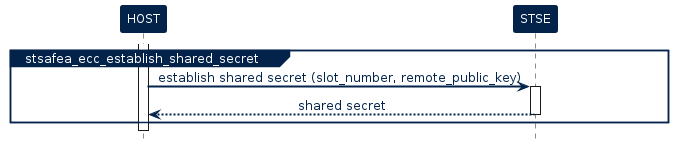

The diagram above was rendered by PlantUML. Its source (embedded in the PNG):
@startuml inline_umlgraph_30.png

!$ST_FONT = Helvetica


!$ST_WHITE =  		  "#FFFFFF"

!$ST_DARK_BLUE = 	  "#03234B"
!$ST_DARK_BLUE_75 =   "#425A78"
!$ST_DARK_BLUE_50 =   "#8191A5"
!$ST_DARK_BLUE_25 =   "#BDC5D0"

!$ST_BLUE = 		  "#3CB4E6"
!$ST_BLUE_75 = 		  "#6DC7EC"
!$ST_BLUE_50 = 		  "#9DD9F2"
!$ST_BLUE_25 = 		  "#CEECF9"

!$ST_YELLOW = 	      "#FFD200"
!$ST_YELLOW_75 =      "#FFDD40"
!$ST_YELLOW_50 =      "#FFE87F"
!$ST_YELLOW_25 =      "#FFF4BF"

!$ST_PINK =   		  "#E6007E"
!$ST_PINK_75 =		  "#EC409E"
!$ST_PINK_50 =		  "#F27FBE"
!$ST_PINK_25 =		  "#F8BCDD"


!$ST_GREY =			  "#464650"
!$ST_GREY_75 =		  "#74747C"
!$ST_GREY_50 =		  "#A2A2A7"
!$ST_GREY_25 =		  "#D1D1D3"

!$ST_GREEN = 		  "#49B170"
!$ST_GREEN_75 = 	  "#77C594"
!$ST_GREEN_50 = 	  "#A4D8B7"
!$ST_GREEN_25 = 	  "#D1EBDB"

!$ST_DARK_GREEN = 	  "#04572F"
!$ST_DARK_GREEN_75 =  "#438163"
!$ST_DARK_GREEN_50 =  "#81AB97"
!$ST_DARK_GREEN_25 =  "#BDD3C8"

!$ST_PURPLE = 		  "#8C0078"
!$ST_PURPLE_75 = 	  "#A940A9"
!$ST_PURPLE_50 = 	  "#C57FBB"
!$ST_PURPLE_25 = 	  "#E2BFDD"

skinparam shadowing             false
skinparam  Arrow {
    Color            $ST_DARK_BLUE
    FontColor        $ST_DARK_BLUE
    FontName         $ST_FONT
    FontSize         12
    MessageAlignment center
    HeadColor        $ST_DARK_BLUE
    Thickness        2
    FontStyle        normal
    LollipopColor    $ST_DARK_BLUE
  }


skinparam FontColor				$ST_DARK_BLUE
skinparam Linetype           ortho



skinparam Activity {
  BackgroundColor           $ST_BLUE_25
  BorderColor               $ST_DARK_BLUE
  FontColor                 $ST_DARK_BLUE
  FontStyle                 normal
  FontSize                  12
  Diamond {
    BackgroundColor    $ST_BLUE_25
    BorderColor        $ST_DARK_BLUE
    FontColor          $ST_DARK_BLUE
  }
}


skinparam Package {
    Style  frame
}

skinparam component {
    Style rectangle
}

skinparam Rectangle {
  BackgroundColor 		$ST_WHITE
  BorderColor     		$ST_DARK_BLUE
  FontSize        		16
  FontColor       		$ST_DARK_BLUE
  FontStyle       		bold
  BorderThickness 		1.5
  StereotypeFontName 	$ST_FONT
  StereotypeFontSize 	12
  StereotypeFontColor 	$ST_DARK_BLUE
  StereotypeFontStyle 	normal
}

skinparam File {
  BackgroundColor $ST_WHITE
  BorderColor     $ST_DARK_BLUE
  FontSize        12
  FontColor       $ST_DARK_BLUE
  FontStyle       normal
  BorderThickness 1 
  Stereotype {
    FontName $ST_FONT
    FontSize 12
    FontColor $ST_DARK_BLUE
    FontStyle normal
  }
}

skinparam Frame {
  BackgroundColor $ST_WHITE
  HeaderFontColor $ST_DARK_BLUE
  HeaderBackgroundColor $ST_DARK_BLUE
  BorderColor     $ST_DARK_BLUE
  FontSize        14
  FontColor       $ST_DARK_BLUE
  FontStyle       bold
  BorderThickness 1 
  Stereotype {
    FontName $ST_FONT
    FontSize 10
    FontColor $ST_DARK_BLUE
    FontStyle normal
  }
}

skinparam Node {
  BackgroundColor 		$ST_BLUE
  BorderColor     		$ST_DARK_BLUE
  FontSize        		16
  FontColor       		$ST_WHITE
  FontStyle       		bold
  BorderThickness 		1.5
  StereotypeFontName 	$ST_FONT
  StereotypeFontSize 	12
  StereotypeFontColor 	$ST_WHITE
  StereotypeFontStyle 	normal
}



skinparam	Sequence {

    BorderColor 		$ST_DARK_BLUE
    BackgroundColor 	$ST_WHITE
    StartColor 			$ST_DARK_BLUE
    EndColor 			$ST_DARK_BLUE

    ReferenceAlignment          center
    ReferenceBackgroundColor    $ST_WHITE
    ReferenceBorderColor        $ST_DARK_BLUE
    ReferenceBorderThickness    1
    ReferenceFontColor          $ST_DARK_BLUE
    ReferenceFontName           $ST_FONT
    ReferenceFontSize           12
    ReferenceFontStyle          normal
    ReferenceHeaderBackgroundColor  $ST_WHITE

    Message {
      Alignment     center
      TextAligmenet center
    }

    Title {
        FontColor $ST_DARK_BLUE
        FontName  $ST_FONT
        FontSize  16
        FontStyle bold
    }

    Box {
        BackgroundColor $ST_WHITE
        BorderColor     $ST_DARK_BLUE
        FontColor       $ST_DARK_BLUE
        FontName        $ST_FONT
    }

    Group {
      
      BackgroundColor   $ST_DARK_BLUE
      BorderColor 		  $ST_DARK_BLUE
      FontColor 		    $ST_DARK_BLUE
      FontName          $ST_FONT
      FontStyle         normal
      FontSize          12
      
      Header {
        FontColor        $ST_WHITE
        FontSize 		 12
        FontStyle 	     normal
        BackgroundColor  $ST_DARK_BLUE
      }
      
      Body {
        BackgroundColor    $ST_WHITE
      }
    }

    Divider {
      BackgroundColor 	$ST_BLUE_25
      BorderColor 		$ST_DARK_BLUE
      BorderThickness 	1
      FontColor 		$ST_WHITE
    }   

    


    Stereotype {
      FontName  $ST_FONT
      FontSize  12
      FontColor $ST_WHITE
      FontStyle normal
    }  

}


skinparam stereotype {
    StereotypePosition          center
    CBackgroundColor 			$ST_WHITE
    CBorderColor 				$ST_DARK_BLUE
    ABackgroundColor 			$ST_WHITE
    ABorderColor 				$ST_DARK_BLUE
    IBackgroundColor 			$ST_WHITE
    IBorderColor 				$ST_DARK_BLUE
    EBackgroundColor 			$ST_WHITE
    EBorderColor 				$ST_DARK_BLUE
    NBackgroundColor 			$ST_WHITE
    NBorderColor 				$ST_DARK_BLUE
}

skinparam participant {
	FontName					$ST_FONT
	FontColor 					$ST_WHITE
	FontStyle					normal
    FontSize                    12
	BorderColor 				$ST_DARK_BLUE
	BackgroundColor 			$ST_DARK_BLUE
	BorderThickness 			1
	Padding                     100
}

skinparam Actor {
    BorderColor 		        $ST_DARK_BLUE
    TitleFontColor 				$ST_DARK_BLUE
    BackgroundColor 			$ST_WHITE
    StartColor 					$ST_DARK_BLUE
    EndColor 					$ST_DARK_BLUE
    BoxBackgroundColor 			$ST_BLUE_25
    BoxBorderColor 				$ST_BLUE_25
    BoxFontColor 				$ST_WHITE
    DelayFontColor 				$ST_DARK_BLUE
    LifeLineBorderColor 		$ST_DARK_BLUE
    LifeLineBorderThickness 	1
    LifeLineBackgroundColor 	$ST_WHITE
    GroupBorderColor 			$ST_DARK_BLUE
    GroupFontColor 				$ST_DARK_BLUE
    GroupHeaderFontColor 		$ST_WHITE
    DividerBackgroundColor 		$ST_BLUE_25
    DividerBorderColor 			$ST_BLUE_25
    DividerBorderThickness 		1
    DividerFontColor 			$ST_WHITE
    ReferenceBackgroundColor 	$ST_WHITE
    ReferenceBorderColor 		$ST_DARK_BLUE
    ReferenceFontColor 			$ST_DARK_BLUE
    ReferenceHeaderFontColor 	$ST_DARK_BLUE
    StereotypeFontColor 		$ST_DARK_BLUE
    StereotypeFontSize 			10
    StereotypeFontStyle			normal
	FontColor 					$ST_DARK_BLUE
    FontSize                    12
	FontName					$ST_FONT
	FontStyle					normal
}

skinparam entity {
	BorderColor 				$ST_DARK_BLUE
	BackgroundColor 			$ST_WHITE 
	FontColor 					$ST_DARK_BLUE
    FontSize                    12
	FontName					$ST_FONT
	FontStyle					normal
}

skinparam note {
	TextAlignment          		center
	Shadowing					false
	BorderThickness 			1
	BackgroundColor 			$ST_DARK_BLUE
	BorderColor 				$ST_DARK_BLUE
	FontColor 					$ST_WHITE
    FontSize                    12
	FontName					$ST_FONT
	FontStyle					normal
}

skinparam interface {
    FontColor 					$ST_PINK
    FontSize                    12
	BackgroundColor  			$ST_BLUE_25
	BorderColor  				$ST_BLUE_25
	FontName					$ST_FONT
	FontStyle					normal
}

skinparam usecase {
	FontColor 					$ST_DARK_BLUE
	BorderColor 				$ST_DARK_BLUE
	BackgroundColor 			$ST_WHITE 
	BorderThickness 			1
	StereotypeFontColor 		$ST_DARK_BLUE
    StereotypeFontSize 			10
    StereotypeFontStyle			normal
}


<style>
timingDiagram {
    LineThickness 1
    LineColor $ST_DARK_BLUE
    FontColor $ST_DARK_BLUE

    constraintArrow {
      LineColor $ST_PINK
    }
    arrow {
      LineColor $ST_PINK
    }
    concise {
	  FontColor       $ST_WHITE
      BackgroundColor $ST_DARK_BLUE_75 
      LineColor       $ST_DARK_BLUE
    }
    robust {
      LineThickness   2
      LineColor       $ST_DARK_BLUE
    }
    clock {
      LineThickness   2
      LineColor       $ST_DARK_BLUE
    }
    binary {
      LineThickness   2
      LineColor       $ST_DARK_BLUE 
    }
}
</style>



skinparam SequenceGroupBodyBackgroundColor transparent
	
    hide footbox

    !$STSE_API = $ST_GREEN_50
    !$STSE_SERVICE = $ST_YELLOW_50
    !$STSE_CORE = $ST_PINK_25 
    !$STSE_ACTIVITY = $ST_DARK_BLUE_25


    skinparam legend {
        BackgroundColor #White
        BorderColor $ST_DARK_BLUE
        EntrySeparator #White
    }


    !procedure $add_legend()
    legend right 
        <#White,#White>| | |<font color=$STSE_API><&media-stop></font> | <b>API routine</b> |
        | | |<font color=$STSE_SERVICE><&media-stop></font> | <b>service routine</b> |
        | | |<font color=$STSE_CORE><&media-stop></font> | <b>core/platform routine</b> |
    endlegend
    !endprocedure


    !procedure $command_exchange($participant_sender,$cmd,$param,$participant_target,$return)
    $participant_sender -> $participant_target : <b>$cmd</b>$param
            activate $participant_target $STSE_ACTIVITY
            return $return
    !endprocedure

    !procedure $stsafea_service_uml($service_name,$cmd,$param,$return)


        participant HOST 
        participant SE as "STSAFE-Axxx"
    
    group $service_name
        activate HOST $STSE_ACTIVITY
        $command_exchange(HOST,$cmd,$param,SE,$return)
    end 
    !endprocedure


    'Define participant (define order = display order left to right)
    participant "HOST" as HOST
    participant "STSE" as STSE
    
    activate HOST
    group stsafea_ecc_establish_shared_secret
        
        HOST -> STSE : establish shared secret (slot_number, remote_public_key)  
        Activate STSE
        return shared secret

    end 
@enduml